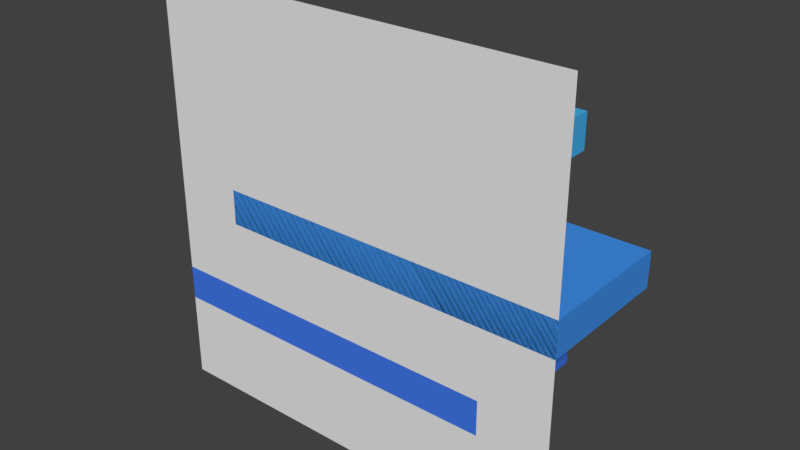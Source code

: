# Source: 3_test_zigzag.blend  (saved by Blender 2.77.0; exported with 4.5.12 LTS)
import bpy
from mathutils import Matrix  # noqa: F401  (used for matrix-valued properties, if any)

bpy.ops.wm.read_factory_settings(use_empty=True)
scene = bpy.context.scene
scene.name = 'Scene'

# ---- collections
col_collection_1 = bpy.data.collections.new('Collection 1'); scene.collection.children.link(col_collection_1)

# ---- materials (node trees are filled in below, after node groups)
mat_material = bpy.data.materials.new('Material')
mat_material.alpha_threshold = 0.0
mat_material.use_transparent_shadow = False
mat_material.diffuse_color = (0.0598, 0.4228, 0.8, 1.0)
mat_material.roughness = 0.5
mat_material_003 = bpy.data.materials.new('Material.003')
mat_material_003.alpha_threshold = 0.0
mat_material_003.use_transparent_shadow = False
mat_material_003.roughness = 0.5
mat_material_001 = bpy.data.materials.new('Material.001')
mat_material_001.alpha_threshold = 0.0
mat_material_001.use_transparent_shadow = False
mat_material_001.diffuse_color = (0.05313, 0.2809, 0.8, 1.0)
mat_material_001.roughness = 0.5
mat_material_002 = bpy.data.materials.new('Material.002')
mat_material_002.alpha_threshold = 0.0
mat_material_002.use_transparent_shadow = False
mat_material_002.diffuse_color = (0.05286, 0.1846, 0.8, 1.0)
mat_material_002.roughness = 0.5

# ---- material node trees

# ---- world
world_world = bpy.data.worlds.new('World'); scene.world = world_world
world_world.color = (0.05088, 0.05088, 0.05088)
world_world.use_sun_shadow = False
world_world.sun_shadow_jitter_overblur = 0.0
world_world.cycles.sampling_method = 'MANUAL'

# ---- meshes
me_cube_001 = bpy.data.meshes.new('Cube.001')
me_cube_001.from_pydata([(-1.0, -1.0, -1.0), (-1.0, -1.0, 1.0), (-1.0, 1.0, -1.0), (-1.0, 1.0, 1.0), (1.0, -1.0, -1.0), (1.0, -1.0, 1.0), (1.0, 1.0, -1.0), (1.0, 1.0, 1.0)], [], [(1, 3, 2, 0), (3, 7, 6, 2), (7, 5, 4, 6), (5, 1, 0, 4), (0, 2, 6, 4), (5, 7, 3, 1)])
me_cube_001.materials.append(mat_material)
me_cube_001.use_remesh_preserve_volume = False
me_cube_001.use_remesh_preserve_attributes = False
me_cube_001.use_mirror_vertex_groups = False
me_cube_001.update()
me_plane = bpy.data.meshes.new('Plane')
me_plane.from_pydata([(-30.0, -30.0, 0.0), (30.0, -30.0, 0.0), (-30.0, 30.0, 0.0), (30.0, 30.0, 0.0)], [], [(0, 1, 3, 2)])
me_plane.materials.append(mat_material_003)
me_plane.use_remesh_preserve_volume = False
me_plane.use_remesh_preserve_attributes = False
me_plane.use_mirror_vertex_groups = False
me_plane.update()
me_cube_000 = bpy.data.meshes.new('Cube.000')
me_cube_000.from_pydata([(-1.0, -1.0, -1.0), (-1.0, -1.0, 1.0), (-1.0, 1.0, -1.0), (-1.0, 1.0, 1.0), (1.0, -1.0, -1.0), (1.0, -1.0, 1.0), (1.0, 1.0, -1.0), (1.0, 1.0, 1.0)], [], [(1, 3, 2, 0), (3, 7, 6, 2), (7, 5, 4, 6), (5, 1, 0, 4), (0, 2, 6, 4), (5, 7, 3, 1)])
me_cube_000.materials.append(mat_material_001)
me_cube_000.use_remesh_preserve_volume = False
me_cube_000.use_remesh_preserve_attributes = False
me_cube_000.use_mirror_vertex_groups = False
me_cube_000.update()
me_cube_002 = bpy.data.meshes.new('Cube.002')
me_cube_002.from_pydata([(-1.0, -1.0, -1.0), (-1.0, -1.0, 1.0), (-1.0, 1.0, -1.0), (-1.0, 1.0, 1.0), (1.0, -1.0, -1.0), (1.0, -1.0, 1.0), (1.0, 1.0, -1.0), (1.0, 1.0, 1.0)], [], [(1, 3, 2, 0), (3, 7, 6, 2), (7, 5, 4, 6), (5, 1, 0, 4), (0, 2, 6, 4), (5, 7, 3, 1)])
me_cube_002.materials.append(mat_material_002)
me_cube_002.use_remesh_preserve_volume = False
me_cube_002.use_remesh_preserve_attributes = False
me_cube_002.use_mirror_vertex_groups = False
me_cube_002.update()

# ---- objects
ob_pared1 = bpy.data.objects.new('Pared1', me_cube_001)
ob_suelo = bpy.data.objects.new('Suelo', me_plane)
ob_pared2 = bpy.data.objects.new('Pared2', me_cube_000)
ob_pared3 = bpy.data.objects.new('Pared3', me_cube_002)

# ---- transforms, parenting, visibility, modifiers, constraints
ob_pared1.location = (-5.0, 10.0, 15.0)
ob_pared1.rotation_euler = (1.571, 0.0, 0.0)
ob_pared1.scale = (25.0, 2.5, 10.0)
ob_pared1.lineart.crease_threshold = 0.0
ob_suelo.location = (0.0, 0.0, 0.0)
ob_suelo.rotation_euler = (1.571, 0.0, 0.0)
ob_suelo.lock_location = (True, True, True)
ob_suelo.lineart.crease_threshold = 0.0
ob_pared2.location = (5.0, 10.0, 0.0)
ob_pared2.rotation_euler = (1.571, 0.0, 0.0)
ob_pared2.scale = (25.0, 2.5, 10.0)
ob_pared2.lineart.crease_threshold = 0.0
ob_pared3.location = (-5.0, 10.0, -15.0)
ob_pared3.rotation_euler = (1.571, 0.0, 0.0)
ob_pared3.scale = (25.0, 2.5, 10.0)
ob_pared3.lineart.crease_threshold = 0.0

# ---- collection membership
col_collection_1.objects.link(ob_pared1)
col_collection_1.objects.link(ob_suelo)
col_collection_1.objects.link(ob_pared2)
col_collection_1.objects.link(ob_pared3)

# ---- scene / render settings (as saved in the file)
scene.frame_start = 1; scene.frame_end = 250; scene.frame_set(1)
scene.render.engine = 'BLENDER_EEVEE_NEXT'
scene.render.resolution_percentage = 50
scene.render.dither_intensity = 0.0
scene.cycles.use_denoising = False
scene.cycles.samples = 128
scene.cycles.sampling_pattern = 'TABULATED_SOBOL'
scene.cycles.light_sampling_threshold = 0.0
scene.cycles.use_adaptive_sampling = False
scene.cycles.use_light_tree = False
scene.cycles.blur_glossy = 0.0
scene.cycles.sample_clamp_indirect = 0.0
scene.view_settings.view_transform = 'Standard'
bpy.context.view_layer.update()

# ---- added for rendering (the .blend has no active camera and no usable light): camera, sun
cam_auto = bpy.data.cameras.new('AutoCamera')
cam_auto.lens = 50.0
cam_auto.sensor_width = 36.0
cam_auto.clip_end = 1415.56
ob_auto_camera = bpy.data.objects.new('AutoCamera', cam_auto)
scene.collection.objects.link(ob_auto_camera)
ob_auto_camera.location = (80.6592, -86.7911, 64.5274)
ob_auto_camera.rotation_euler = (1.09748, -7.21219e-08, 0.694738)
scene.camera = ob_auto_camera
light_auto_sun = bpy.data.lights.new('AutoSun', 'SUN')
light_auto_sun.energy = 3.0
light_auto_sun.angle = 0.0523599
ob_auto_sun = bpy.data.objects.new('AutoSun', light_auto_sun)
scene.collection.objects.link(ob_auto_sun)
ob_auto_sun.rotation_euler = (0.872665, 0.174533, 0.523599)
bpy.context.view_layer.update()
